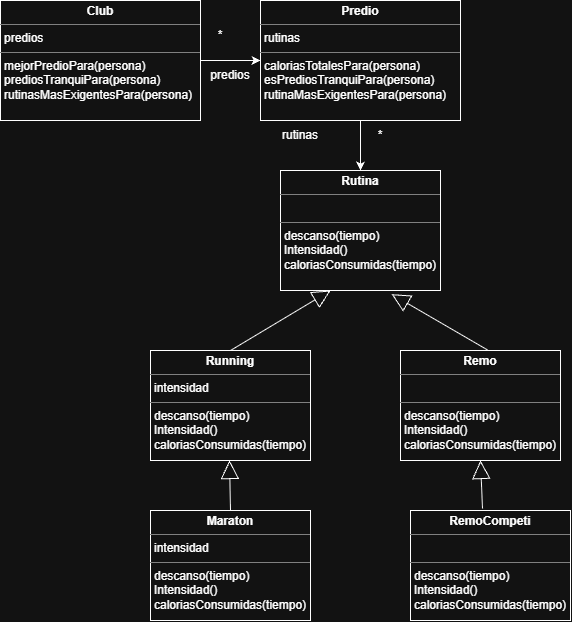

The diagram above was exported from draw.io. Its source (the exported page's mxGraphModel, read from the mxfile embedded in the PNG):
<mxGraphModel dx="1465" dy="700" grid="1" gridSize="10" guides="1" tooltips="1" connect="1" arrows="1" fold="1" page="1" pageScale="1" pageWidth="850" pageHeight="1100" math="0" shadow="0">
  <root>
    <mxCell id="0" />
    <mxCell id="1" parent="0" />
    <mxCell id="IFqrj0wi_-UomTSBl7_T-5" parent="1" style="verticalAlign=top;align=left;overflow=fill;html=1;whiteSpace=wrap;" value="&lt;p style=&quot;margin:0px;margin-top:4px;text-align:center;&quot;&gt;&lt;b&gt;Rutina&lt;/b&gt;&lt;/p&gt;&lt;hr size=&quot;1&quot; style=&quot;border-style:solid;&quot;&gt;&lt;p style=&quot;margin:0px;margin-left:4px;&quot;&gt;&lt;br&gt;&lt;/p&gt;&lt;hr size=&quot;1&quot; style=&quot;border-style:solid;&quot;&gt;&lt;p style=&quot;margin:0px;margin-left:4px;&quot;&gt;descanso(tiempo)&lt;/p&gt;&lt;p style=&quot;margin:0px;margin-left:4px;&quot;&gt;Intensidad()&lt;/p&gt;&lt;p style=&quot;margin:0px;margin-left:4px;&quot;&gt;caloriasConsumidas(tiempo)&lt;/p&gt;" vertex="1">
      <mxGeometry height="120" width="160" x="340" y="280" as="geometry" />
    </mxCell>
    <mxCell id="IFqrj0wi_-UomTSBl7_T-6" parent="1" style="verticalAlign=top;align=left;overflow=fill;html=1;whiteSpace=wrap;" value="&lt;p style=&quot;margin:0px;margin-top:4px;text-align:center;&quot;&gt;&lt;b&gt;Running&lt;/b&gt;&lt;/p&gt;&lt;hr size=&quot;1&quot; style=&quot;border-style:solid;&quot;&gt;&lt;p style=&quot;margin:0px;margin-left:4px;&quot;&gt;intensidad&lt;/p&gt;&lt;hr size=&quot;1&quot; style=&quot;border-style:solid;&quot;&gt;&lt;p style=&quot;margin:0px;margin-left:4px;&quot;&gt;descanso(tiempo)&lt;/p&gt;&lt;p style=&quot;margin:0px;margin-left:4px;&quot;&gt;Intensidad()&lt;/p&gt;&lt;p style=&quot;margin:0px;margin-left:4px;&quot;&gt;caloriasConsumidas(tiempo)&lt;/p&gt;" vertex="1">
      <mxGeometry height="110" width="160" x="210" y="460" as="geometry" />
    </mxCell>
    <mxCell id="IFqrj0wi_-UomTSBl7_T-7" parent="1" style="verticalAlign=top;align=left;overflow=fill;html=1;whiteSpace=wrap;" value="&lt;p style=&quot;margin:0px;margin-top:4px;text-align:center;&quot;&gt;&lt;b&gt;Maraton&lt;/b&gt;&lt;/p&gt;&lt;hr size=&quot;1&quot; style=&quot;border-style:solid;&quot;&gt;&lt;p style=&quot;margin:0px;margin-left:4px;&quot;&gt;intensidad&lt;/p&gt;&lt;hr size=&quot;1&quot; style=&quot;border-style:solid;&quot;&gt;&lt;p style=&quot;margin:0px;margin-left:4px;&quot;&gt;descanso(tiempo)&lt;/p&gt;&lt;p style=&quot;margin:0px;margin-left:4px;&quot;&gt;Intensidad()&lt;/p&gt;&lt;p style=&quot;margin:0px;margin-left:4px;&quot;&gt;caloriasConsumidas(tiempo)&lt;/p&gt;" vertex="1">
      <mxGeometry height="110" width="160" x="210" y="620" as="geometry" />
    </mxCell>
    <mxCell id="IFqrj0wi_-UomTSBl7_T-8" parent="1" style="verticalAlign=top;align=left;overflow=fill;html=1;whiteSpace=wrap;" value="&lt;p style=&quot;margin:0px;margin-top:4px;text-align:center;&quot;&gt;&lt;b&gt;Remo&lt;/b&gt;&lt;/p&gt;&lt;hr size=&quot;1&quot; style=&quot;border-style:solid;&quot;&gt;&lt;p style=&quot;margin:0px;margin-left:4px;&quot;&gt;&lt;br&gt;&lt;/p&gt;&lt;hr size=&quot;1&quot; style=&quot;border-style:solid;&quot;&gt;&lt;p style=&quot;margin:0px;margin-left:4px;&quot;&gt;descanso(tiempo)&lt;/p&gt;&lt;p style=&quot;margin:0px;margin-left:4px;&quot;&gt;Intensidad()&lt;/p&gt;&lt;p style=&quot;margin:0px;margin-left:4px;&quot;&gt;caloriasConsumidas(tiempo)&lt;/p&gt;" vertex="1">
      <mxGeometry height="110" width="160" x="460" y="460" as="geometry" />
    </mxCell>
    <mxCell id="IFqrj0wi_-UomTSBl7_T-9" parent="1" style="verticalAlign=top;align=left;overflow=fill;html=1;whiteSpace=wrap;" value="&lt;p style=&quot;margin:0px;margin-top:4px;text-align:center;&quot;&gt;&lt;b&gt;RemoCompeti&lt;/b&gt;&lt;/p&gt;&lt;hr size=&quot;1&quot; style=&quot;border-style:solid;&quot;&gt;&lt;p style=&quot;margin:0px;margin-left:4px;&quot;&gt;&lt;br&gt;&lt;/p&gt;&lt;hr size=&quot;1&quot; style=&quot;border-style:solid;&quot;&gt;&lt;p style=&quot;margin:0px;margin-left:4px;&quot;&gt;descanso(tiempo)&lt;/p&gt;&lt;p style=&quot;margin:0px;margin-left:4px;&quot;&gt;Intensidad()&lt;/p&gt;&lt;p style=&quot;margin:0px;margin-left:4px;&quot;&gt;caloriasConsumidas(tiempo)&lt;/p&gt;" vertex="1">
      <mxGeometry height="110" width="160" x="470" y="620" as="geometry" />
    </mxCell>
    <mxCell id="IFqrj0wi_-UomTSBl7_T-10" edge="1" parent="1" source="IFqrj0wi_-UomTSBl7_T-8" style="endArrow=block;endSize=16;endFill=0;html=1;rounded=0;defaultLabelBackgroundColor=page;exitX=0.544;exitY=-0.005;exitDx=0;exitDy=0;exitPerimeter=0;entryX=0.695;entryY=1.031;entryDx=0;entryDy=0;entryPerimeter=0;" target="IFqrj0wi_-UomTSBl7_T-5" value="">
      <mxGeometry relative="1" width="160" as="geometry">
        <mxPoint x="540" y="430" as="sourcePoint" />
        <mxPoint x="620" y="430" as="targetPoint" />
      </mxGeometry>
    </mxCell>
    <mxCell id="IFqrj0wi_-UomTSBl7_T-11" edge="1" parent="1" source="IFqrj0wi_-UomTSBl7_T-6" style="endArrow=block;endSize=16;endFill=0;html=1;rounded=0;defaultLabelBackgroundColor=page;exitX=0.5;exitY=0;exitDx=0;exitDy=0;entryX=0.313;entryY=1;entryDx=0;entryDy=0;entryPerimeter=0;" target="IFqrj0wi_-UomTSBl7_T-5" value="">
      <mxGeometry relative="1" width="160" as="geometry">
        <mxPoint x="296" y="460" as="sourcePoint" />
        <mxPoint x="200" y="405" as="targetPoint" />
      </mxGeometry>
    </mxCell>
    <mxCell id="IFqrj0wi_-UomTSBl7_T-12" edge="1" parent="1" source="IFqrj0wi_-UomTSBl7_T-9" style="endArrow=block;endSize=16;endFill=0;html=1;rounded=0;defaultLabelBackgroundColor=page;entryX=0.5;entryY=1;entryDx=0;entryDy=0;exitX=0.45;exitY=-0.018;exitDx=0;exitDy=0;exitPerimeter=0;" target="IFqrj0wi_-UomTSBl7_T-8" value="">
      <mxGeometry relative="1" width="160" as="geometry">
        <mxPoint x="545" y="620" as="sourcePoint" />
        <mxPoint x="535" y="575" as="targetPoint" />
      </mxGeometry>
    </mxCell>
    <mxCell id="IFqrj0wi_-UomTSBl7_T-14" edge="1" parent="1" source="IFqrj0wi_-UomTSBl7_T-7" style="endArrow=block;endSize=16;endFill=0;html=1;rounded=0;defaultLabelBackgroundColor=page;entryX=0.5;entryY=1;entryDx=0;entryDy=0;exitX=0.5;exitY=0;exitDx=0;exitDy=0;" value="">
      <mxGeometry relative="1" width="160" as="geometry">
        <mxPoint x="291" y="618" as="sourcePoint" />
        <mxPoint x="289" y="570" as="targetPoint" />
      </mxGeometry>
    </mxCell>
    <mxCell id="IFqrj0wi_-UomTSBl7_T-17" edge="1" parent="1" source="IFqrj0wi_-UomTSBl7_T-15" style="edgeStyle=orthogonalEdgeStyle;rounded=0;orthogonalLoop=1;jettySize=auto;html=1;exitX=1;exitY=0.5;exitDx=0;exitDy=0;entryX=0;entryY=0.5;entryDx=0;entryDy=0;defaultLabelBackgroundColor=page;" target="IFqrj0wi_-UomTSBl7_T-16">
      <mxGeometry relative="1" as="geometry" />
    </mxCell>
    <mxCell id="IFqrj0wi_-UomTSBl7_T-15" parent="1" style="verticalAlign=top;align=left;overflow=fill;html=1;whiteSpace=wrap;" value="&lt;p style=&quot;margin:0px;margin-top:4px;text-align:center;&quot;&gt;&lt;b&gt;Club&lt;/b&gt;&lt;/p&gt;&lt;hr size=&quot;1&quot; style=&quot;border-style:solid;&quot;&gt;&lt;p style=&quot;margin:0px;margin-left:4px;&quot;&gt;predios&lt;/p&gt;&lt;hr size=&quot;1&quot; style=&quot;border-style:solid;&quot;&gt;&lt;p style=&quot;margin:0px;margin-left:4px;&quot;&gt;&lt;span style=&quot;background-color: transparent; color: light-dark(#000000, var(--ge-light-color, #ffffff));&quot;&gt;mejorPredioPara(persona)&lt;/span&gt;&lt;/p&gt;&lt;p style=&quot;margin:0px;margin-left:4px;&quot;&gt;prediosTranquiPara(persona)&lt;/p&gt;&lt;p style=&quot;margin:0px;margin-left:4px;&quot;&gt;rutinasMasExigentesPara(persona)&lt;/p&gt;" vertex="1">
      <mxGeometry height="120" width="200" x="60" y="110" as="geometry" />
    </mxCell>
    <mxCell id="IFqrj0wi_-UomTSBl7_T-20" edge="1" parent="1" source="IFqrj0wi_-UomTSBl7_T-16" style="edgeStyle=orthogonalEdgeStyle;rounded=0;orthogonalLoop=1;jettySize=auto;html=1;exitX=0.5;exitY=1;exitDx=0;exitDy=0;entryX=0.5;entryY=0;entryDx=0;entryDy=0;defaultLabelBackgroundColor=page;" target="IFqrj0wi_-UomTSBl7_T-5">
      <mxGeometry relative="1" as="geometry" />
    </mxCell>
    <mxCell id="IFqrj0wi_-UomTSBl7_T-16" parent="1" style="verticalAlign=top;align=left;overflow=fill;html=1;whiteSpace=wrap;" value="&lt;p style=&quot;margin:0px;margin-top:4px;text-align:center;&quot;&gt;&lt;b&gt;Predio&lt;/b&gt;&lt;/p&gt;&lt;hr size=&quot;1&quot; style=&quot;border-style:solid;&quot;&gt;&lt;p style=&quot;margin:0px;margin-left:4px;&quot;&gt;rutinas&lt;/p&gt;&lt;hr size=&quot;1&quot; style=&quot;border-style:solid;&quot;&gt;&lt;p style=&quot;margin:0px;margin-left:4px;&quot;&gt;&lt;span style=&quot;background-color: transparent; color: light-dark(#000000, var(--ge-light-color, #ffffff));&quot;&gt;caloriasTotalesPara(persona)&lt;/span&gt;&lt;/p&gt;&lt;p style=&quot;margin:0px;margin-left:4px;&quot;&gt;esPrediosTranquiPara(persona)&lt;/p&gt;&lt;p style=&quot;margin:0px;margin-left:4px;&quot;&gt;rutinaMasExigentesPara(persona)&lt;/p&gt;" vertex="1">
      <mxGeometry height="120" width="200" x="320" y="110" as="geometry" />
    </mxCell>
    <mxCell id="IFqrj0wi_-UomTSBl7_T-18" parent="1" style="text;html=1;whiteSpace=wrap;strokeColor=none;fillColor=none;align=center;verticalAlign=middle;rounded=0;" value="*" vertex="1">
      <mxGeometry height="30" width="60" x="250" y="130" as="geometry" />
    </mxCell>
    <mxCell id="IFqrj0wi_-UomTSBl7_T-19" parent="1" style="text;html=1;whiteSpace=wrap;strokeColor=none;fillColor=none;align=center;verticalAlign=middle;rounded=0;" value="predios" vertex="1">
      <mxGeometry height="30" width="60" x="260" y="170" as="geometry" />
    </mxCell>
    <mxCell id="IFqrj0wi_-UomTSBl7_T-21" parent="1" style="text;html=1;whiteSpace=wrap;strokeColor=none;fillColor=none;align=center;verticalAlign=middle;rounded=0;" value="*" vertex="1">
      <mxGeometry height="30" width="60" x="410" y="230" as="geometry" />
    </mxCell>
    <mxCell id="IFqrj0wi_-UomTSBl7_T-22" parent="1" style="text;html=1;whiteSpace=wrap;strokeColor=none;fillColor=none;align=center;verticalAlign=middle;rounded=0;" value="rutinas" vertex="1">
      <mxGeometry height="30" width="60" x="330" y="230" as="geometry" />
    </mxCell>
  </root>
</mxGraphModel>